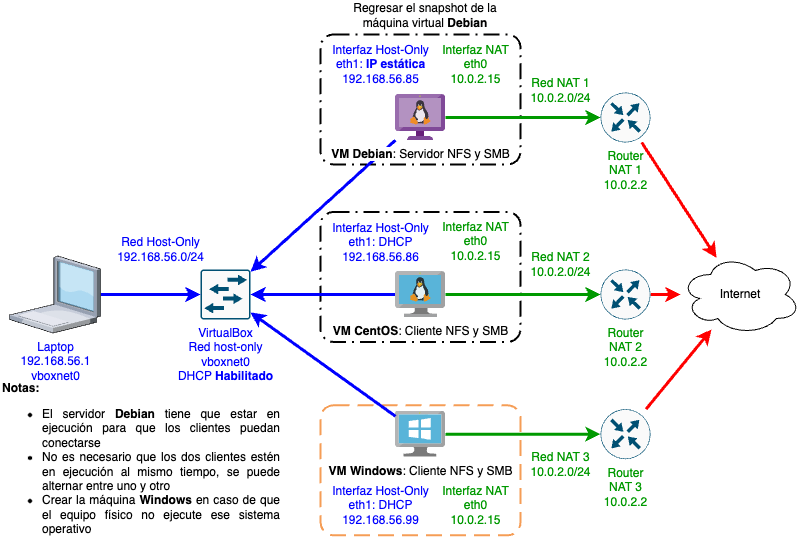

The diagram above was exported from draw.io. Its source (the exported page's mxGraphModel, read from the mxfile embedded in the PNG):
<mxGraphModel dx="4383" dy="-4849" grid="1" gridSize="10" guides="1" tooltips="1" connect="1" arrows="1" fold="1" page="1" pageScale="1" pageWidth="850" pageHeight="1100" math="0" shadow="0">
  <root>
    <mxCell id="0" />
    <mxCell id="1" parent="0" />
    <mxCell id="2" value="" style="rounded=1;arcSize=10;dashed=1;strokeColor=#F59D56;fillColor=none;gradientColor=none;dashPattern=8 4;strokeWidth=2;fontColor=#0000FF;" vertex="1" parent="1">
      <mxGeometry x="4920" y="10920.81" width="200" height="130" as="geometry" />
    </mxCell>
    <mxCell id="3" value="" style="rounded=1;arcSize=10;dashed=1;fillColor=none;gradientColor=none;dashPattern=8 3 1 3;strokeWidth=2;fontColor=#0000FF;" vertex="1" parent="1">
      <mxGeometry x="4920" y="10727.5" width="200" height="130" as="geometry" />
    </mxCell>
    <mxCell id="4" value="" style="rounded=1;arcSize=10;dashed=1;fillColor=none;gradientColor=none;dashPattern=8 3 1 3;strokeWidth=2;fontColor=#0000FF;" vertex="1" parent="1">
      <mxGeometry x="4920" y="10550" width="200" height="130" as="geometry" />
    </mxCell>
    <mxCell id="5" style="rounded=0;orthogonalLoop=1;jettySize=auto;html=1;strokeColor=#009900;strokeWidth=3;" edge="1" source="8" target="17" parent="1">
      <mxGeometry relative="1" as="geometry" />
    </mxCell>
    <mxCell id="6" value="VirtualBox&lt;br&gt;Red host-only&lt;br&gt;vboxnet0&lt;br&gt;DHCP &lt;b&gt;Habilitado&lt;/b&gt;" style="points=[[0.015,0.015,0],[0.985,0.015,0],[0.985,0.985,0],[0.015,0.985,0],[0.25,0,0],[0.5,0,0],[0.75,0,0],[1,0.25,0],[1,0.5,0],[1,0.75,0],[0.75,1,0],[0.5,1,0],[0.25,1,0],[0,0.75,0],[0,0.5,0],[0,0.25,0]];verticalLabelPosition=bottom;html=1;verticalAlign=top;aspect=fixed;align=center;pointerEvents=1;shape=mxgraph.cisco19.rect;prIcon=l2_switch;fillColor=#FAFAFA;strokeColor=#005073;fontColor=#0000FF;" vertex="1" parent="1">
      <mxGeometry x="4800" y="10785" width="50" height="50" as="geometry" />
    </mxCell>
    <mxCell id="7" style="edgeStyle=none;rounded=0;orthogonalLoop=1;jettySize=auto;html=1;strokeColor=#0000FF;strokeWidth=3;" edge="1" source="8" target="6" parent="1">
      <mxGeometry relative="1" as="geometry" />
    </mxCell>
    <mxCell id="8" value="&lt;b&gt;VM Debian&lt;/b&gt;: Servidor NFS y SMB" style="sketch=0;aspect=fixed;html=1;points=[];align=center;image;fontSize=12;image=img/lib/mscae/VM_Linux_Non_Azure.svg;fontFamily=Helvetica;fontColor=default;strokeColor=default;fillColor=default;" vertex="1" parent="1">
      <mxGeometry x="4995" y="10610" width="50" height="46" as="geometry" />
    </mxCell>
    <mxCell id="9" style="edgeStyle=none;rounded=0;orthogonalLoop=1;jettySize=auto;html=1;strokeColor=#0000FF;strokeWidth=3;" edge="1" source="11" target="6" parent="1">
      <mxGeometry relative="1" as="geometry">
        <mxPoint x="5207" y="10757.75" as="targetPoint" />
      </mxGeometry>
    </mxCell>
    <mxCell id="10" style="rounded=0;orthogonalLoop=1;jettySize=auto;html=1;strokeColor=#009900;strokeWidth=3;" edge="1" source="11" target="21" parent="1">
      <mxGeometry relative="1" as="geometry">
        <mxPoint x="5170" y="10700" as="targetPoint" />
      </mxGeometry>
    </mxCell>
    <mxCell id="11" value="&lt;b&gt;VM CentOS&lt;/b&gt;: Cliente NFS y SMB" style="sketch=0;aspect=fixed;html=1;points=[];align=center;image;fontSize=12;image=img/lib/mscae/VM_Linux.svg;fontFamily=Helvetica;fontColor=default;strokeColor=default;fillColor=default;" vertex="1" parent="1">
      <mxGeometry x="4995" y="10787" width="50" height="46" as="geometry" />
    </mxCell>
    <mxCell id="12" style="edgeStyle=none;rounded=0;orthogonalLoop=1;jettySize=auto;html=1;strokeColor=#0000FF;strokeWidth=3;" edge="1" source="13" target="6" parent="1">
      <mxGeometry relative="1" as="geometry" />
    </mxCell>
    <mxCell id="13" value="Laptop&lt;br&gt;192.168.56.1&lt;br&gt;vboxnet0" style="verticalLabelPosition=bottom;aspect=fixed;html=1;verticalAlign=top;strokeColor=none;align=center;outlineConnect=0;shape=mxgraph.citrix.laptop_1;fontColor=#0000FF;" vertex="1" parent="1">
      <mxGeometry x="4609" y="10771.5" width="91" height="77" as="geometry" />
    </mxCell>
    <mxCell id="14" value="Interfaz NAT&lt;br&gt;eth0&lt;br&gt;10.0.2.15" style="text;html=1;align=center;verticalAlign=middle;resizable=0;points=[];autosize=1;fontColor=#009900;" vertex="1" parent="1">
      <mxGeometry x="5030" y="10550" width="90" height="60" as="geometry" />
    </mxCell>
    <mxCell id="15" value="Red Host-Only&lt;br&gt;192.168.56.0/24" style="text;html=1;align=center;verticalAlign=middle;resizable=0;points=[];autosize=1;fontColor=#0000FF;" vertex="1" parent="1">
      <mxGeometry x="4710" y="10750" width="100" height="30" as="geometry" />
    </mxCell>
    <mxCell id="16" style="edgeStyle=none;rounded=0;orthogonalLoop=1;jettySize=auto;html=1;strokeColor=#FF0000;strokeWidth=3;" edge="1" source="17" target="19" parent="1">
      <mxGeometry relative="1" as="geometry" />
    </mxCell>
    <mxCell id="17" value="Router&lt;br&gt;NAT 1&lt;br&gt;10.0.2.2" style="points=[[0.5,0,0],[1,0.5,0],[0.5,1,0],[0,0.5,0],[0.145,0.145,0],[0.8555,0.145,0],[0.855,0.8555,0],[0.145,0.855,0]];verticalLabelPosition=bottom;html=1;verticalAlign=top;aspect=fixed;align=center;pointerEvents=1;shape=mxgraph.cisco19.rect;prIcon=router;fillColor=#FAFAFA;strokeColor=#005073;labelPosition=center;fontColor=#009900;" vertex="1" parent="1">
      <mxGeometry x="5200" y="10608" width="50" height="50" as="geometry" />
    </mxCell>
    <mxCell id="18" value="Red NAT 2&lt;br&gt;10.0.2.0/24" style="text;html=1;align=center;verticalAlign=middle;resizable=0;points=[];autosize=1;fontColor=#009900;" vertex="1" parent="1">
      <mxGeometry x="5120" y="10760" width="80" height="40" as="geometry" />
    </mxCell>
    <mxCell id="19" value="Internet" style="ellipse;shape=cloud;whiteSpace=wrap;html=1;" vertex="1" parent="1">
      <mxGeometry x="5280" y="10770" width="120" height="80" as="geometry" />
    </mxCell>
    <mxCell id="20" style="edgeStyle=none;rounded=0;orthogonalLoop=1;jettySize=auto;html=1;strokeColor=#FF0000;strokeWidth=3;" edge="1" source="21" target="19" parent="1">
      <mxGeometry relative="1" as="geometry" />
    </mxCell>
    <mxCell id="21" value="Router&lt;br&gt;NAT 2&lt;br&gt;10.0.2.2" style="points=[[0.5,0,0],[1,0.5,0],[0.5,1,0],[0,0.5,0],[0.145,0.145,0],[0.8555,0.145,0],[0.855,0.8555,0],[0.145,0.855,0]];verticalLabelPosition=bottom;html=1;verticalAlign=top;aspect=fixed;align=center;pointerEvents=1;shape=mxgraph.cisco19.rect;prIcon=router;fillColor=#FAFAFA;strokeColor=#005073;labelPosition=center;fontColor=#009900;" vertex="1" parent="1">
      <mxGeometry x="5200" y="10785" width="50" height="50" as="geometry" />
    </mxCell>
    <mxCell id="22" value="Red NAT 1&lt;br&gt;10.0.2.0/24" style="text;html=1;align=center;verticalAlign=middle;resizable=0;points=[];autosize=1;fontColor=#009900;" vertex="1" parent="1">
      <mxGeometry x="5120" y="10586" width="80" height="40" as="geometry" />
    </mxCell>
    <mxCell id="23" value="Interfaz Host-Only&lt;br&gt;eth1: &lt;b&gt;IP estática&lt;/b&gt;&lt;br&gt;192.168.56.85" style="text;html=1;align=center;verticalAlign=middle;resizable=0;points=[];autosize=1;fontColor=#0000FF;" vertex="1" parent="1">
      <mxGeometry x="4920" y="10550" width="120" height="60" as="geometry" />
    </mxCell>
    <mxCell id="24" value="Interfaz NAT&lt;br&gt;eth0&lt;br&gt;10.0.2.15" style="text;html=1;align=center;verticalAlign=middle;resizable=0;points=[];autosize=1;fontColor=#009900;" vertex="1" parent="1">
      <mxGeometry x="5030" y="10727" width="90" height="60" as="geometry" />
    </mxCell>
    <mxCell id="25" value="Interfaz&amp;nbsp;Host-Only&lt;br&gt;eth1: DHCP&lt;br&gt;192.168.56.86" style="text;html=1;align=center;verticalAlign=middle;resizable=0;points=[];autosize=1;fontColor=#0000FF;" vertex="1" parent="1">
      <mxGeometry x="4920" y="10727.5" width="120" height="60" as="geometry" />
    </mxCell>
    <mxCell id="26" value="Regresar el snapshot de la máquina virtual &lt;b&gt;Debian&lt;/b&gt;" style="text;html=1;strokeColor=none;fillColor=none;align=center;verticalAlign=middle;whiteSpace=wrap;rounded=0;fontColor=#000000;" vertex="1" parent="1">
      <mxGeometry x="4930" y="10516" width="190" height="30" as="geometry" />
    </mxCell>
    <mxCell id="27" style="rounded=0;orthogonalLoop=1;jettySize=auto;html=1;strokeColor=#009900;strokeWidth=3;" edge="1" source="28" target="31" parent="1">
      <mxGeometry relative="1" as="geometry">
        <mxPoint x="5170" y="10893.31" as="targetPoint" />
      </mxGeometry>
    </mxCell>
    <mxCell id="28" value="&lt;b&gt;VM Windows&lt;/b&gt;: Cliente NFS y SMB" style="sketch=0;aspect=fixed;html=1;points=[];align=center;image;fontSize=12;image=img/lib/mscae/VirtualMachineWindows.svg;fontFamily=Helvetica;fontColor=default;strokeColor=default;fillColor=default;" vertex="1" parent="1">
      <mxGeometry x="4995" y="10926.65" width="50" height="46" as="geometry" />
    </mxCell>
    <mxCell id="29" value="Red NAT 3&lt;br&gt;10.0.2.0/24" style="text;html=1;align=center;verticalAlign=middle;resizable=0;points=[];autosize=1;fontColor=#009900;" vertex="1" parent="1">
      <mxGeometry x="5120" y="10960" width="80" height="40" as="geometry" />
    </mxCell>
    <mxCell id="30" style="edgeStyle=none;rounded=0;orthogonalLoop=1;jettySize=auto;html=1;strokeColor=#FF0000;strokeWidth=3;" edge="1" source="31" target="19" parent="1">
      <mxGeometry relative="1" as="geometry">
        <mxPoint x="5308.0164094593765" y="10930.653101618567" as="targetPoint" />
      </mxGeometry>
    </mxCell>
    <mxCell id="31" value="Router&lt;br&gt;NAT 3&lt;br&gt;10.0.2.2" style="points=[[0.5,0,0],[1,0.5,0],[0.5,1,0],[0,0.5,0],[0.145,0.145,0],[0.8555,0.145,0],[0.855,0.8555,0],[0.145,0.855,0]];verticalLabelPosition=bottom;html=1;verticalAlign=top;aspect=fixed;align=center;pointerEvents=1;shape=mxgraph.cisco19.rect;prIcon=router;fillColor=#FAFAFA;strokeColor=#005073;labelPosition=center;fontColor=#009900;" vertex="1" parent="1">
      <mxGeometry x="5200" y="10924.65" width="50" height="50" as="geometry" />
    </mxCell>
    <mxCell id="32" value="Interfaz NAT&lt;br&gt;eth0&lt;br&gt;10.0.2.15" style="text;html=1;align=center;verticalAlign=middle;resizable=0;points=[];autosize=1;fontColor=#009900;" vertex="1" parent="1">
      <mxGeometry x="5030" y="10990.81" width="90" height="60" as="geometry" />
    </mxCell>
    <mxCell id="33" value="Interfaz&amp;nbsp;Host-Only&lt;br&gt;eth1: DHCP&lt;br&gt;192.168.56.99" style="text;html=1;align=center;verticalAlign=middle;resizable=0;points=[];autosize=1;fontColor=#0000FF;" vertex="1" parent="1">
      <mxGeometry x="4920" y="10990.81" width="120" height="60" as="geometry" />
    </mxCell>
    <mxCell id="34" style="edgeStyle=none;rounded=0;orthogonalLoop=1;jettySize=auto;html=1;strokeColor=#0000FF;strokeWidth=3;" edge="1" source="28" target="6" parent="1">
      <mxGeometry relative="1" as="geometry">
        <mxPoint x="4890" y="10702" as="targetPoint" />
      </mxGeometry>
    </mxCell>
    <mxCell id="35" value="&lt;span style=&quot;background-color: initial;&quot;&gt;&lt;b&gt;Notas:&lt;/b&gt;&lt;/span&gt;&lt;br&gt;&lt;ul&gt;&lt;li style=&quot;text-align: justify;&quot;&gt;El servidor &lt;b&gt;Debian&lt;/b&gt; tiene que estar en ejecución para que los clientes puedan conectarse&lt;/li&gt;&lt;li style=&quot;text-align: justify;&quot;&gt;No es necesario que los dos clientes estén en ejecución al mismo tiempo, se puede alternar entre uno y otro&lt;/li&gt;&lt;li style=&quot;text-align: justify;&quot;&gt;&lt;span style=&quot;text-align: center;&quot;&gt;Crear la máquina &lt;b&gt;Windows&lt;/b&gt; en caso de que el equipo físico no ejecute ese sistema operativo&lt;/span&gt;&lt;br&gt;&lt;/li&gt;&lt;/ul&gt;" style="text;html=1;strokeColor=none;fillColor=none;align=left;verticalAlign=middle;whiteSpace=wrap;rounded=0;fontColor=#000000;" vertex="1" parent="1">
      <mxGeometry x="4600" y="10920" width="280" height="120" as="geometry" />
    </mxCell>
  </root>
</mxGraphModel>